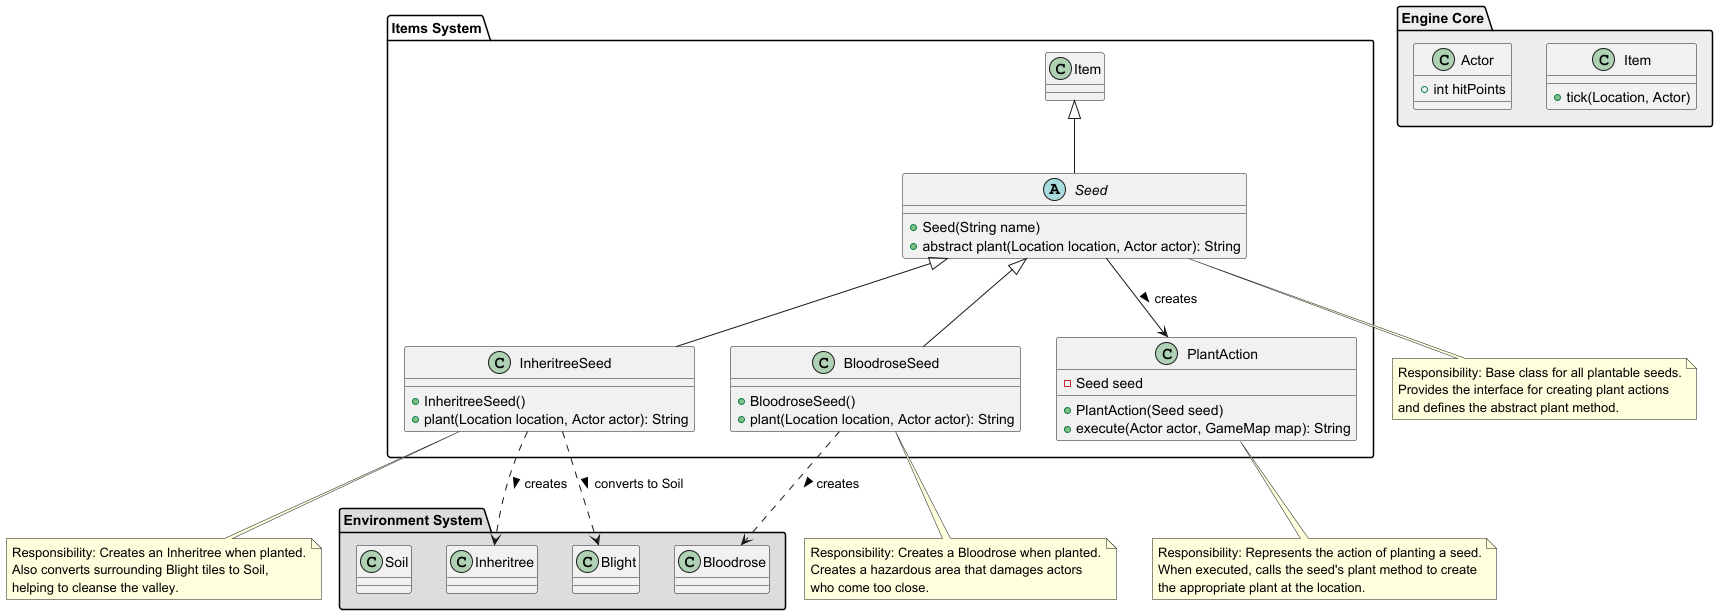

The diagram above was rendered by PlantUML. Its source (embedded in the PNG):
@startuml Seed and Planting System

package "Engine Core" #EEEEEE {
  class Item {
    +tick(Location, Actor)
  }
  
  class Actor {
    +int hitPoints
  }
}

package "Items System" {
  abstract class Seed extends Item {
    +Seed(String name)
    +abstract plant(Location location, Actor actor): String
  }
  
  class InheritreeSeed extends Seed {
    +InheritreeSeed()
    +plant(Location location, Actor actor): String
  }
  
  class BloodroseSeed extends Seed {
    +BloodroseSeed()
    +plant(Location location, Actor actor): String
  }
  
  class PlantAction {
    -Seed seed
    +PlantAction(Seed seed)
    +execute(Actor actor, GameMap map): String
  }
}

package "Environment System" #DDDDDD {
  class Inheritree
  class Bloodrose
  class Blight
  class Soil
}

Seed --> PlantAction : creates >
InheritreeSeed ..> Inheritree : creates >
BloodroseSeed ..> Bloodrose : creates >
InheritreeSeed ..> Blight : converts to Soil >

note bottom of Seed
  Responsibility: Base class for all plantable seeds.
  Provides the interface for creating plant actions
  and defines the abstract plant method.
end note

note bottom of InheritreeSeed
  Responsibility: Creates an Inheritree when planted.
  Also converts surrounding Blight tiles to Soil,
  helping to cleanse the valley.
end note

note bottom of BloodroseSeed
  Responsibility: Creates a Bloodrose when planted.
  Creates a hazardous area that damages actors
  who come too close.
end note

note bottom of PlantAction
  Responsibility: Represents the action of planting a seed.
  When executed, calls the seed's plant method to create
  the appropriate plant at the location.
end note

@enduml